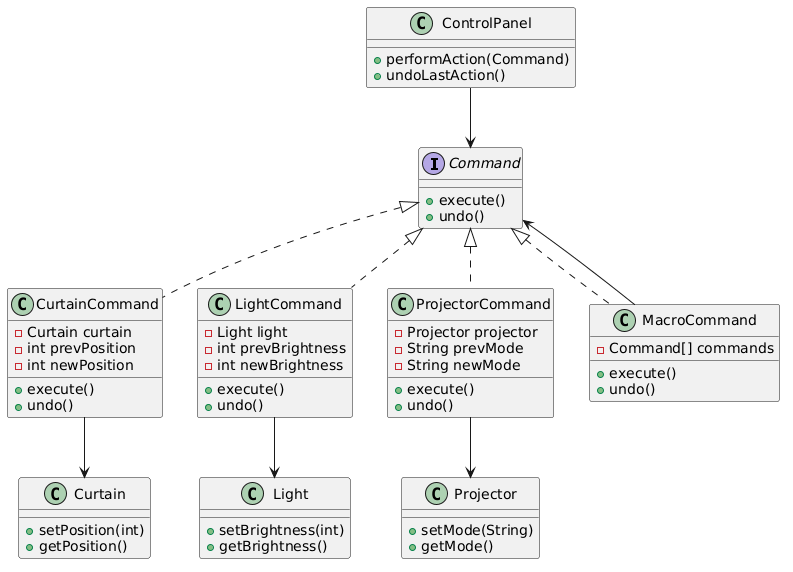

The diagram above was rendered by PlantUML. Its source (embedded in the PNG):
@startuml
interface Command {
    +execute()
    +undo()
}

class ControlPanel {
    +performAction(Command)
    +undoLastAction()
}

' Các thiết bị (Receivers)
class Curtain {
    +setPosition(int)
    +getPosition()
}
class Light {
    +setBrightness(int)
    +getBrightness()
}
class Projector {
    +setMode(String)
    +getMode()
}

' Các lệnh cụ thể (Concrete Commands)
class CurtainCommand {
    -Curtain curtain
    -int prevPosition
    -int newPosition
    +execute()
    +undo()
}
class LightCommand {
    -Light light
    -int prevBrightness
    -int newBrightness
    +execute()
    +undo()
}
class ProjectorCommand {
    -Projector projector
    -String prevMode
    -String newMode
    +execute()
    +undo()
}
class MacroCommand {
    -Command[] commands
    +execute()
    +undo()
}

' Quan hệ kế thừa
Command <|.. CurtainCommand
Command <|.. LightCommand
Command <|.. ProjectorCommand
Command <|.. MacroCommand

' Quan hệ sử dụng
CurtainCommand --> Curtain
LightCommand --> Light
ProjectorCommand --> Projector
MacroCommand --> Command

ControlPanel --> Command
@enduml